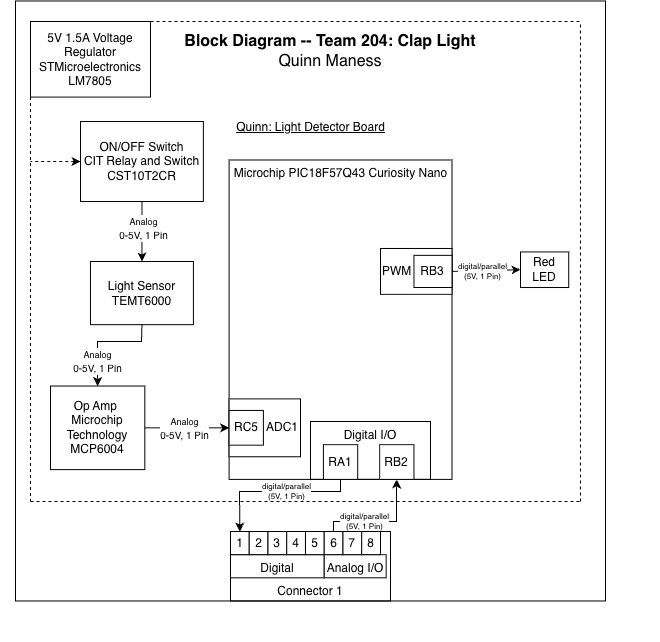

The diagram above was exported from draw.io. Its source (the exported page's mxGraphModel, read from the mxfile embedded in the PNG):
<mxGraphModel dx="-517" dy="763" grid="1" gridSize="10" guides="1" tooltips="1" connect="1" arrows="1" fold="1" page="1" pageScale="1" pageWidth="850" pageHeight="1100" math="0" shadow="0">
  <root>
    <mxCell id="0" />
    <mxCell id="1" parent="0" />
    <mxCell id="HU_ga068xBpDBCfxYG_O-2" value="" style="group;fillColor=none;" connectable="0" vertex="1" parent="1">
      <mxGeometry x="1810" y="210" width="510" height="440" as="geometry" />
    </mxCell>
    <mxCell id="HU_ga068xBpDBCfxYG_O-4" value="Microchip PIC18F57Q43 Curiosity Nano" style="rounded=0;whiteSpace=wrap;html=1;verticalAlign=top;fillColor=none;movable=1;resizable=1;rotatable=1;deletable=1;editable=1;locked=0;connectable=1;" vertex="1" parent="HU_ga068xBpDBCfxYG_O-2">
      <mxGeometry x="128.5996875" y="-41.509433962264154" width="222.90187500000002" height="319.39849056603776" as="geometry" />
    </mxCell>
    <mxCell id="HU_ga068xBpDBCfxYG_O-5" value="Digital I/O" style="rounded=0;whiteSpace=wrap;html=1;fillColor=none;verticalAlign=top;" vertex="1" parent="HU_ga068xBpDBCfxYG_O-2">
      <mxGeometry x="210" y="220" width="120" height="57.89" as="geometry" />
    </mxCell>
    <mxCell id="HU_ga068xBpDBCfxYG_O-6" value="ADC1" style="rounded=0;whiteSpace=wrap;html=1;align=right;" vertex="1" parent="HU_ga068xBpDBCfxYG_O-2">
      <mxGeometry x="128.6" y="197.37" width="71.4" height="57.89" as="geometry" />
    </mxCell>
    <mxCell id="HU_ga068xBpDBCfxYG_O-7" value="RA1" style="rounded=0;whiteSpace=wrap;html=1;" vertex="1" parent="HU_ga068xBpDBCfxYG_O-2">
      <mxGeometry x="222.9059530181386" y="243.14789473684218" width="34.293190603627714" height="34.73684210526317" as="geometry" />
    </mxCell>
    <mxCell id="HU_ga068xBpDBCfxYG_O-11" value="RC5" style="rounded=0;whiteSpace=wrap;html=1;" vertex="1" parent="HU_ga068xBpDBCfxYG_O-2">
      <mxGeometry x="128.59946476360392" y="208.94952528379778" width="34.293190603627714" height="34.73684210526317" as="geometry" />
    </mxCell>
    <mxCell id="HU_ga068xBpDBCfxYG_O-12" value="&lt;div&gt;&lt;span style=&quot;background-color: transparent; color: light-dark(rgb(0, 0, 0), rgb(255, 255, 255));&quot;&gt;Op Amp&amp;nbsp;&lt;/span&gt;&lt;/div&gt;&lt;div&gt;&lt;span style=&quot;background-color: transparent; color: light-dark(rgb(0, 0, 0), rgb(255, 255, 255));&quot;&gt;Microchip Technology&lt;/span&gt;&lt;/div&gt;&lt;div&gt;&lt;font face=&quot;Helvetica&quot; style=&quot;color: rgb(0, 0, 0);&quot;&gt;MCP6004&lt;/font&gt;&lt;/div&gt;" style="rounded=0;whiteSpace=wrap;html=1;align=center;" vertex="1" parent="HU_ga068xBpDBCfxYG_O-2">
      <mxGeometry x="-50" y="184.52999999999997" width="94.31" height="83.58" as="geometry" />
    </mxCell>
    <mxCell id="HU_ga068xBpDBCfxYG_O-25" value="&lt;div align=&quot;left&quot;&gt;PWM&lt;/div&gt;" style="rounded=0;whiteSpace=wrap;html=1;align=left;" vertex="1" parent="HU_ga068xBpDBCfxYG_O-2">
      <mxGeometry x="280" y="46.98" width="71.5" height="45.89" as="geometry" />
    </mxCell>
    <mxCell id="HU_ga068xBpDBCfxYG_O-26" value="&lt;div&gt;RB3&lt;/div&gt;" style="rounded=0;whiteSpace=wrap;html=1;" vertex="1" parent="HU_ga068xBpDBCfxYG_O-2">
      <mxGeometry x="313.4531578947368" y="53.849657582110396" width="38.04936663693132" height="32.16074074074074" as="geometry" />
    </mxCell>
    <mxCell id="HU_ga068xBpDBCfxYG_O-27" value="Red LED" style="rounded=0;whiteSpace=wrap;html=1;" vertex="1" parent="HU_ga068xBpDBCfxYG_O-2">
      <mxGeometry x="420" y="50.43000000000001" width="48.22" height="35.58" as="geometry" />
    </mxCell>
    <mxCell id="HU_ga068xBpDBCfxYG_O-28" value="" style="endArrow=classic;html=1;rounded=0;exitX=1;exitY=0.5;exitDx=0;exitDy=0;entryX=0;entryY=0.5;entryDx=0;entryDy=0;" edge="1" parent="HU_ga068xBpDBCfxYG_O-2" source="HU_ga068xBpDBCfxYG_O-26" target="HU_ga068xBpDBCfxYG_O-27">
      <mxGeometry width="50" height="50" relative="1" as="geometry">
        <mxPoint x="225.04906333630686" y="162.962962962963" as="sourcePoint" />
        <mxPoint x="265.2363960749331" y="122.22222222222223" as="targetPoint" />
      </mxGeometry>
    </mxCell>
    <mxCell id="HU_ga068xBpDBCfxYG_O-55" value="&lt;div style=&quot;font-size: 8px;&quot;&gt;digital/parallel&lt;/div&gt;&lt;div style=&quot;font-size: 8px;&quot;&gt;(5V,&amp;nbsp;1 Pin)&lt;/div&gt;" style="edgeLabel;html=1;align=center;verticalAlign=middle;resizable=0;points=[];" vertex="1" connectable="0" parent="HU_ga068xBpDBCfxYG_O-28">
      <mxGeometry x="-0.1124" relative="1" as="geometry">
        <mxPoint as="offset" />
      </mxGeometry>
    </mxCell>
    <mxCell id="HU_ga068xBpDBCfxYG_O-33" value="" style="endArrow=classic;html=1;rounded=0;exitX=1;exitY=0.5;exitDx=0;exitDy=0;entryX=0;entryY=0.5;entryDx=0;entryDy=0;" edge="1" parent="HU_ga068xBpDBCfxYG_O-2" source="HU_ga068xBpDBCfxYG_O-12" target="HU_ga068xBpDBCfxYG_O-11">
      <mxGeometry width="50" height="50" relative="1" as="geometry">
        <mxPoint x="120" y="150" as="sourcePoint" />
        <mxPoint x="170" y="100" as="targetPoint" />
      </mxGeometry>
    </mxCell>
    <mxCell id="HU_ga068xBpDBCfxYG_O-54" value="&lt;font style=&quot;font-size: 9px;&quot;&gt;Analog&lt;/font&gt;&lt;div&gt;&lt;font size=&quot;1&quot;&gt;0-5V, 1 Pin&lt;/font&gt;&lt;/div&gt;" style="edgeLabel;html=1;align=center;verticalAlign=middle;resizable=0;points=[];" vertex="1" connectable="0" parent="HU_ga068xBpDBCfxYG_O-33">
      <mxGeometry x="-0.0838" relative="1" as="geometry">
        <mxPoint as="offset" />
      </mxGeometry>
    </mxCell>
    <mxCell id="HU_ga068xBpDBCfxYG_O-34" value="&lt;div&gt;Light Sensor&lt;/div&gt;&lt;div&gt;&lt;span style=&quot;font-size: 12px;&quot;&gt;TEMT6000&lt;/span&gt;&lt;/div&gt;" style="rounded=0;whiteSpace=wrap;html=1;" vertex="1" parent="HU_ga068xBpDBCfxYG_O-2">
      <mxGeometry x="-10.030000000000001" y="60.00000000000002" width="102.94" height="63.16" as="geometry" />
    </mxCell>
    <mxCell id="HU_ga068xBpDBCfxYG_O-13" value="" style="group" connectable="0" vertex="1" parent="HU_ga068xBpDBCfxYG_O-2">
      <mxGeometry x="130.00000000000017" y="330" width="160" height="69.47" as="geometry" />
    </mxCell>
    <mxCell id="HU_ga068xBpDBCfxYG_O-14" value="Connector 1" style="rounded=0;whiteSpace=wrap;html=1;verticalAlign=bottom;" vertex="1" parent="HU_ga068xBpDBCfxYG_O-13">
      <mxGeometry width="160" height="69.47" as="geometry" />
    </mxCell>
    <mxCell id="HU_ga068xBpDBCfxYG_O-15" value="Digital" style="rounded=0;whiteSpace=wrap;html=1;verticalAlign=bottom;" vertex="1" parent="HU_ga068xBpDBCfxYG_O-13">
      <mxGeometry y="23.15666666666666" width="93.72409412865497" height="23.15666666666666" as="geometry" />
    </mxCell>
    <mxCell id="HU_ga068xBpDBCfxYG_O-16" value="Analog I/O" style="rounded=0;whiteSpace=wrap;html=1;verticalAlign=bottom;" vertex="1" parent="HU_ga068xBpDBCfxYG_O-13">
      <mxGeometry x="93.71936" y="23.15" width="61.960640000000005" height="23.15" as="geometry" />
    </mxCell>
    <mxCell id="HU_ga068xBpDBCfxYG_O-17" value="1" style="rounded=0;whiteSpace=wrap;html=1;" vertex="1" parent="HU_ga068xBpDBCfxYG_O-13">
      <mxGeometry width="18.744818825730995" height="23.15666666666666" as="geometry" />
    </mxCell>
    <mxCell id="HU_ga068xBpDBCfxYG_O-18" value="2" style="rounded=0;whiteSpace=wrap;html=1;" vertex="1" parent="HU_ga068xBpDBCfxYG_O-13">
      <mxGeometry x="18.744818825730995" width="18.744818825730995" height="23.15666666666666" as="geometry" />
    </mxCell>
    <mxCell id="HU_ga068xBpDBCfxYG_O-19" value="3" style="rounded=0;whiteSpace=wrap;html=1;" vertex="1" parent="HU_ga068xBpDBCfxYG_O-13">
      <mxGeometry x="37.48963765146199" width="18.744818825730995" height="23.15666666666666" as="geometry" />
    </mxCell>
    <mxCell id="HU_ga068xBpDBCfxYG_O-20" value="4" style="rounded=0;whiteSpace=wrap;html=1;" vertex="1" parent="HU_ga068xBpDBCfxYG_O-13">
      <mxGeometry x="56.23445647719298" width="18.744818825730995" height="23.15666666666666" as="geometry" />
    </mxCell>
    <mxCell id="HU_ga068xBpDBCfxYG_O-21" value="5" style="rounded=0;whiteSpace=wrap;html=1;" vertex="1" parent="HU_ga068xBpDBCfxYG_O-13">
      <mxGeometry x="74.97927530292398" width="18.744818825730995" height="23.15666666666666" as="geometry" />
    </mxCell>
    <mxCell id="HU_ga068xBpDBCfxYG_O-22" value="6" style="rounded=0;whiteSpace=wrap;html=1;" vertex="1" parent="HU_ga068xBpDBCfxYG_O-13">
      <mxGeometry x="93.72409412865497" width="18.744818825730995" height="23.15666666666666" as="geometry" />
    </mxCell>
    <mxCell id="HU_ga068xBpDBCfxYG_O-23" value="7" style="rounded=0;whiteSpace=wrap;html=1;" vertex="1" parent="HU_ga068xBpDBCfxYG_O-13">
      <mxGeometry x="112.46891295438596" width="18.744818825730995" height="23.15666666666666" as="geometry" />
    </mxCell>
    <mxCell id="HU_ga068xBpDBCfxYG_O-24" value="8" style="rounded=0;whiteSpace=wrap;html=1;" vertex="1" parent="HU_ga068xBpDBCfxYG_O-13">
      <mxGeometry x="131.21" width="18.79" height="23.16" as="geometry" />
    </mxCell>
    <mxCell id="HU_ga068xBpDBCfxYG_O-42" value="" style="endArrow=classic;html=1;rounded=0;exitX=0.5;exitY=1;exitDx=0;exitDy=0;entryX=0.5;entryY=0;entryDx=0;entryDy=0;" edge="1" parent="HU_ga068xBpDBCfxYG_O-2" source="HU_ga068xBpDBCfxYG_O-34" target="HU_ga068xBpDBCfxYG_O-12">
      <mxGeometry width="50" height="50" relative="1" as="geometry">
        <mxPoint x="20" y="150" as="sourcePoint" />
        <mxPoint x="70" y="100" as="targetPoint" />
        <Array as="points">
          <mxPoint x="41" y="140" />
          <mxPoint x="-3" y="140" />
        </Array>
      </mxGeometry>
    </mxCell>
    <mxCell id="HU_ga068xBpDBCfxYG_O-49" value="&lt;font style=&quot;font-size: 9px;&quot;&gt;Analog&lt;/font&gt;&lt;div&gt;&lt;font size=&quot;1&quot;&gt;0-5V, 1 Pin&lt;/font&gt;&lt;/div&gt;" style="edgeLabel;html=1;align=center;verticalAlign=middle;resizable=0;points=[];" vertex="1" connectable="0" parent="HU_ga068xBpDBCfxYG_O-42">
      <mxGeometry x="-0.0992" relative="1" as="geometry">
        <mxPoint x="-14" y="19" as="offset" />
      </mxGeometry>
    </mxCell>
    <mxCell id="HU_ga068xBpDBCfxYG_O-48" value="RB2" style="rounded=0;whiteSpace=wrap;html=1;" vertex="1" parent="HU_ga068xBpDBCfxYG_O-2">
      <mxGeometry x="279.15999999999985" y="243.14999999999998" width="34.293190603627714" height="34.73684210526317" as="geometry" />
    </mxCell>
    <mxCell id="HU_ga068xBpDBCfxYG_O-51" value="" style="endArrow=classic;html=1;rounded=0;exitX=0.5;exitY=1;exitDx=0;exitDy=0;entryX=0.5;entryY=0;entryDx=0;entryDy=0;" edge="1" parent="HU_ga068xBpDBCfxYG_O-2" source="HU_ga068xBpDBCfxYG_O-7" target="HU_ga068xBpDBCfxYG_O-17">
      <mxGeometry width="50" height="50" relative="1" as="geometry">
        <mxPoint x="220" y="240" as="sourcePoint" />
        <mxPoint x="270" y="190" as="targetPoint" />
        <Array as="points">
          <mxPoint x="240" y="290" />
          <mxPoint x="170" y="290" />
          <mxPoint x="139" y="290" />
        </Array>
      </mxGeometry>
    </mxCell>
    <mxCell id="HU_ga068xBpDBCfxYG_O-56" value="&lt;div style=&quot;font-size: 8px;&quot;&gt;digital/parallel&lt;/div&gt;&lt;div style=&quot;font-size: 8px;&quot;&gt;(5V,&amp;nbsp;1 Pin)&lt;/div&gt;" style="edgeLabel;html=1;align=center;verticalAlign=middle;resizable=0;points=[];" vertex="1" connectable="0" parent="HU_ga068xBpDBCfxYG_O-51">
      <mxGeometry x="-0.1272" y="-1" relative="1" as="geometry">
        <mxPoint as="offset" />
      </mxGeometry>
    </mxCell>
    <mxCell id="HU_ga068xBpDBCfxYG_O-52" value="" style="endArrow=classic;html=1;rounded=0;exitX=0.5;exitY=0;exitDx=0;exitDy=0;entryX=0.5;entryY=1;entryDx=0;entryDy=0;" edge="1" parent="HU_ga068xBpDBCfxYG_O-2" source="HU_ga068xBpDBCfxYG_O-22" target="HU_ga068xBpDBCfxYG_O-48">
      <mxGeometry width="50" height="50" relative="1" as="geometry">
        <mxPoint x="220" y="230" as="sourcePoint" />
        <mxPoint x="270" y="180" as="targetPoint" />
        <Array as="points">
          <mxPoint x="233" y="320" />
          <mxPoint x="296" y="320" />
          <mxPoint x="296" y="290" />
        </Array>
      </mxGeometry>
    </mxCell>
    <mxCell id="HU_ga068xBpDBCfxYG_O-57" value="&lt;div style=&quot;font-size: 8px;&quot;&gt;digital/parallel&lt;/div&gt;&lt;div style=&quot;font-size: 8px;&quot;&gt;(5V,&amp;nbsp;1 Pin)&lt;/div&gt;" style="edgeLabel;html=1;align=center;verticalAlign=middle;resizable=0;points=[];" vertex="1" connectable="0" parent="HU_ga068xBpDBCfxYG_O-52">
      <mxGeometry x="-0.3038" y="1" relative="1" as="geometry">
        <mxPoint as="offset" />
      </mxGeometry>
    </mxCell>
    <mxCell id="HU_ga068xBpDBCfxYG_O-3" value="" style="rounded=0;whiteSpace=wrap;html=1;fillStyle=auto;fillColor=none;" vertex="1" parent="HU_ga068xBpDBCfxYG_O-2">
      <mxGeometry x="-85" y="-200.53" width="590" height="600" as="geometry" />
    </mxCell>
    <mxCell id="HU_ga068xBpDBCfxYG_O-37" value="ON/OFF Switch&lt;div&gt;CIT Relay and Switch&lt;/div&gt;&lt;div&gt;CST10T2CR&lt;/div&gt;" style="rounded=0;whiteSpace=wrap;html=1;" vertex="1" parent="1">
      <mxGeometry x="1790" y="130" width="122.88" height="80" as="geometry" />
    </mxCell>
    <mxCell id="HU_ga068xBpDBCfxYG_O-40" value="&lt;p style=&quot;line-height: 120%&quot;&gt;5V 1.5A Voltage Regulator&lt;br&gt;&lt;span&gt;STMicroelectronics&lt;br&gt;&lt;span&gt;LM7805&lt;/span&gt;&lt;/span&gt;&lt;/p&gt;" style="rounded=0;whiteSpace=wrap;html=1;" vertex="1" parent="1">
      <mxGeometry x="1740" y="30" width="120" height="75.59999999999998" as="geometry" />
    </mxCell>
    <mxCell id="HU_ga068xBpDBCfxYG_O-41" value="" style="endArrow=classic;html=1;rounded=0;exitX=0.5;exitY=1;exitDx=0;exitDy=0;entryX=0.5;entryY=0;entryDx=0;entryDy=0;" edge="1" parent="1" source="HU_ga068xBpDBCfxYG_O-37" target="HU_ga068xBpDBCfxYG_O-34">
      <mxGeometry width="50" height="50" relative="1" as="geometry">
        <mxPoint x="1830" y="360" as="sourcePoint" />
        <mxPoint x="1880" y="310" as="targetPoint" />
      </mxGeometry>
    </mxCell>
    <mxCell id="HU_ga068xBpDBCfxYG_O-50" value="&lt;font style=&quot;font-size: 9px;&quot;&gt;Analog&lt;/font&gt;&lt;div&gt;&lt;font size=&quot;1&quot;&gt;0-5V, 1 Pin&lt;/font&gt;&lt;/div&gt;" style="edgeLabel;html=1;align=center;verticalAlign=middle;resizable=0;points=[];" vertex="1" connectable="0" parent="HU_ga068xBpDBCfxYG_O-41">
      <mxGeometry x="-0.1067" y="1" relative="1" as="geometry">
        <mxPoint as="offset" />
      </mxGeometry>
    </mxCell>
    <mxCell id="HU_ga068xBpDBCfxYG_O-44" value="" style="endArrow=none;dashed=1;html=1;rounded=0;exitX=0;exitY=1;exitDx=0;exitDy=0;" edge="1" parent="1" source="HU_ga068xBpDBCfxYG_O-40">
      <mxGeometry width="50" height="50" relative="1" as="geometry">
        <mxPoint x="1710" y="370" as="sourcePoint" />
        <mxPoint x="1740" y="510" as="targetPoint" />
      </mxGeometry>
    </mxCell>
    <mxCell id="HU_ga068xBpDBCfxYG_O-46" value="" style="endArrow=none;dashed=1;html=1;rounded=0;" edge="1" parent="1">
      <mxGeometry width="50" height="50" relative="1" as="geometry">
        <mxPoint x="2290" y="510" as="sourcePoint" />
        <mxPoint x="2290" y="30" as="targetPoint" />
        <Array as="points">
          <mxPoint x="2290" y="270" />
        </Array>
      </mxGeometry>
    </mxCell>
    <mxCell id="HU_ga068xBpDBCfxYG_O-47" value="" style="endArrow=none;dashed=1;html=1;rounded=0;exitX=1;exitY=0;exitDx=0;exitDy=0;" edge="1" parent="1" source="HU_ga068xBpDBCfxYG_O-40">
      <mxGeometry width="50" height="50" relative="1" as="geometry">
        <mxPoint x="1890" y="370" as="sourcePoint" />
        <mxPoint x="2290" y="30" as="targetPoint" />
      </mxGeometry>
    </mxCell>
    <mxCell id="HU_ga068xBpDBCfxYG_O-53" value="" style="endArrow=none;dashed=1;html=1;rounded=0;exitX=0;exitY=0.5;exitDx=0;exitDy=0;startArrow=classic;startFill=1;" edge="1" parent="1" source="HU_ga068xBpDBCfxYG_O-37">
      <mxGeometry width="50" height="50" relative="1" as="geometry">
        <mxPoint x="1990" y="350" as="sourcePoint" />
        <mxPoint x="1740" y="170" as="targetPoint" />
      </mxGeometry>
    </mxCell>
    <mxCell id="HU_ga068xBpDBCfxYG_O-45" value="" style="endArrow=none;dashed=1;html=1;rounded=0;" edge="1" parent="1">
      <mxGeometry width="50" height="50" relative="1" as="geometry">
        <mxPoint x="1740" y="510" as="sourcePoint" />
        <mxPoint x="2290" y="510" as="targetPoint" />
        <Array as="points">
          <mxPoint x="2020" y="510" />
        </Array>
      </mxGeometry>
    </mxCell>
    <mxCell id="HU_ga068xBpDBCfxYG_O-31" value="&lt;font style=&quot;font-size: 12px;&quot;&gt;&lt;u&gt;Quinn: Light&amp;nbsp;Detector Board&lt;/u&gt;&lt;/font&gt;" style="text;html=1;align=center;verticalAlign=middle;resizable=0;points=[];autosize=1;strokeColor=none;fillColor=none;fontSize=16;" vertex="1" parent="1">
      <mxGeometry x="1934.9986096398306" y="120" width="170" height="30" as="geometry" />
    </mxCell>
    <mxCell id="HU_ga068xBpDBCfxYG_O-58" value="&lt;div style=&quot;font-size: 16px&quot;&gt;&lt;b style=&quot;font-size: 16px&quot;&gt;Block Diagram -- Team 204: Clap Light&lt;/b&gt;&lt;/div&gt;&lt;div style=&quot;font-size: 16px&quot;&gt;Quinn Maness&lt;/div&gt;" style="text;html=1;strokeColor=none;fillColor=none;align=center;verticalAlign=middle;whiteSpace=wrap;rounded=0;fontSize=16;" vertex="1" parent="1">
      <mxGeometry x="1710" y="30" width="660" height="60" as="geometry" />
    </mxCell>
  </root>
</mxGraphModel>